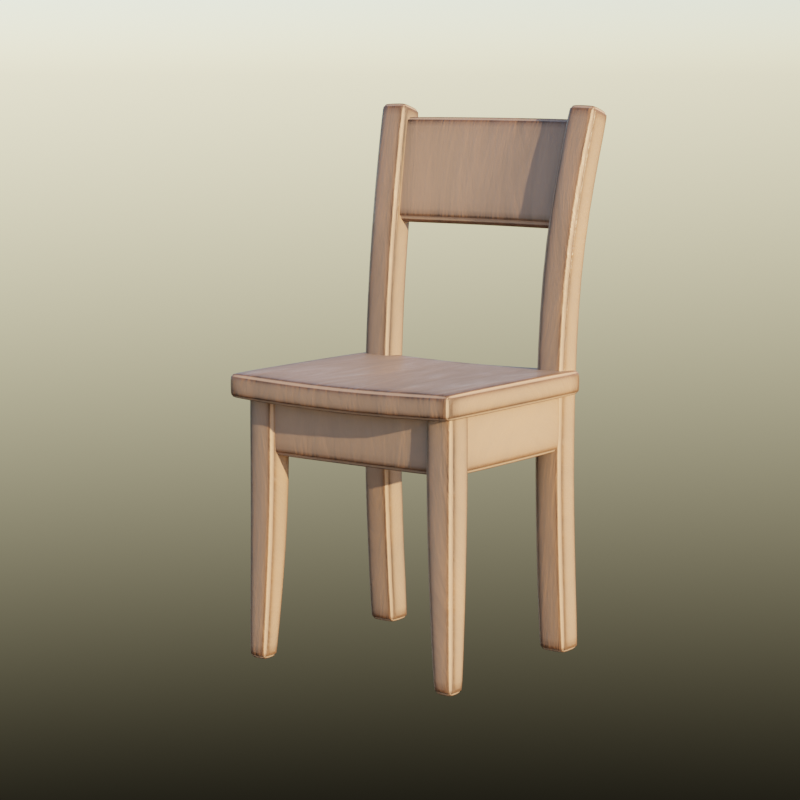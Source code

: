 # Source: clear_ver8.blend  (saved by Blender 3.4.6; exported with 4.5.12 LTS)
import bpy
from mathutils import Matrix  # noqa: F401  (used for matrix-valued properties, if any)

bpy.ops.wm.read_factory_settings(use_empty=True)
scene = bpy.context.scene
scene.name = '씬'

# ---- collections
col_collection = bpy.data.collections.new('Collection'); scene.collection.children.link(col_collection)

# ---- materials (node trees are filled in below, after node groups)
mat_x = bpy.data.materials.new('매테리얼')

# ---- material node trees
mat_x.use_nodes = True; mat_x.node_tree.nodes.clear()
_N = mat_x.node_tree.nodes; _L = mat_x.node_tree.links
n0 = _N.new('ShaderNodeOutputMaterial'); n0.name = '매테리얼 출력'; n0.location = (300, 300)
n1 = _N.new('ShaderNodeMapping'); n1.name = '맵핑'; n1.location = (-838, 251)
n1.inputs[3].default_value = (5.0, 1.0, 1.0)
n2 = _N.new('ShaderNodeTexCoord'); n2.name = '텍스처 좌표'; n2.location = (-1038, 233)
n3 = _N.new('ShaderNodeValToRGB'); n3.name = '컬러 램프'; n3.location = (-401, 187)
while len(n3.color_ramp.elements) > 1: n3.color_ramp.elements.remove(n3.color_ramp.elements[-1])
n3.color_ramp.elements[0].position = 0.347; n3.color_ramp.elements[0].color = (0.04236, 0.02213, 0.01371, 1.0)
_e = n3.color_ramp.elements.new(0.65); _e.color = (0.1753, 0.08285, 0.04658, 1.0)
n4 = _N.new('ShaderNodeValToRGB'); n4.name = '컬러 램프.001'; n4.location = (-401, -38)
while len(n4.color_ramp.elements) > 1: n4.color_ramp.elements.remove(n4.color_ramp.elements[-1])
n4.color_ramp.elements[0].position = 0.2991; n4.color_ramp.elements[0].color = (0.7387, 0.7387, 0.7387, 1.0)
_e = n4.color_ramp.elements.new(0.6224); _e.color = (0.3502, 0.3502, 0.3502, 1.0)
n5 = _N.new('ShaderNodeTexNoise'); n5.name = '노이즈 텍스처'; n5.location = (-663, 246)
n5.inputs[2].default_value = 3.0
n5.inputs[3].default_value = 15.0
n5.inputs[4].default_value = 0.7
n5.inputs[8].default_value = 0.7
n6 = _N.new('ShaderNodeBump'); n6.name = '범프'; n6.location = (-407, -319)
n6.inputs[1].default_value = 0.01
n6.inputs[2].default_value = 1.0
n7 = _N.new('ShaderNodeNewGeometry'); n7.name = '지오메트리'; n7.location = (-530, -588)
n8 = _N.new('ShaderNodeBsdfPrincipled'); n8.name = '프린시플드 BSDF.001'; n8.location = (16, -366)
n8.distribution = 'GGX'
n8.subsurface_method = 'RANDOM_WALK_SKIN'
n8.inputs[0].default_value = (0.4781, 0.3225, 0.2538, 1.0)
n8.inputs[2].default_value = 0.85
n8.inputs[3].default_value = 1.45
n8.inputs[27].default_value = (0.0, 0.0, 0.0, 1.0)
n8.inputs[28].default_value = 1.0
n9 = _N.new('ShaderNodeBsdfPrincipled'); n9.name = '프린시플드 BSDF'; n9.location = (10, 300)
n9.distribution = 'GGX'
n9.subsurface_method = 'RANDOM_WALK_SKIN'
n9.inputs[3].default_value = 1.45
n9.inputs[27].default_value = (0.0, 0.0, 0.0, 1.0)
n9.inputs[28].default_value = 1.0
n10 = _N.new('ShaderNodeMixShader'); n10.name = '조합 셰이더'; n10.location = (386, -357)
n11 = _N.new('ShaderNodeValToRGB'); n11.name = '컬러 램프.002'; n11.location = (-281, -483)
while len(n11.color_ramp.elements) > 1: n11.color_ramp.elements.remove(n11.color_ramp.elements[-1])
n11.color_ramp.elements[0].position = 0.4728; n11.color_ramp.elements[0].color = (0.0, 0.0, 0.0, 1.0)
_e = n11.color_ramp.elements.new(0.5225); _e.color = (1.0, 1.0, 1.0, 1.0)
_L.new(n1.outputs[0], n5.inputs[0])
_L.new(n2.outputs[3], n1.inputs[0])
_L.new(n5.outputs[0], n3.inputs[0])
_L.new(n3.outputs[0], n9.inputs[0])
_L.new(n5.outputs[0], n4.inputs[0])
_L.new(n4.outputs[0], n9.inputs[2])
_L.new(n5.outputs[0], n6.inputs[3])
_L.new(n6.outputs[0], n9.inputs[5])
_L.new(n7.outputs[7], n11.inputs[0])
_L.new(n8.outputs[0], n10.inputs[1])
_L.new(n9.outputs[0], n10.inputs[2])
_L.new(n10.outputs[0], n0.inputs[0])
_L.new(n11.outputs[0], n10.inputs[0])
n0.is_active_output = True

# ---- world
world_world = bpy.data.worlds.new('World'); scene.world = world_world
world_world.use_nodes = True; world_world.node_tree.nodes.clear()
_N = world_world.node_tree.nodes; _L = world_world.node_tree.links
n0 = _N.new('ShaderNodeOutputWorld'); n0.name = 'World Output'; n0.location = (300, 300)
n1 = _N.new('ShaderNodeBackground'); n1.name = 'Background'; n1.location = (10, 300)
n1.inputs[1].default_value = 0.3
n2 = _N.new('ShaderNodeTexSky'); n2.name = '하늘 텍스처'; n2.location = (-190, 271)
n3 = _N.new('ShaderNodeTexSky'); n3.name = '하늘 텍스처.001'; n3.location = (-190, 271)
n3.sun_intensity = 0.3
n3.sun_rotation = 1.745
n3.altitude = 1000.0
_L.new(n1.outputs[0], n0.inputs[0])
_L.new(n3.outputs[0], n1.inputs[0])
n0.is_active_output = True
world_world.color = (0.05088, 0.05088, 0.05088)
world_world.use_sun_shadow = False
world_world.sun_shadow_jitter_overblur = 0.0

# ---- cameras
cam_x = bpy.data.cameras.new('카메라')
cam_x.lens = 100.0

# ---- meshes
me_x = bpy.data.meshes.new('큐브')
me_x.from_pydata([(-0.2668, -0.2297, 0.5194), (-0.2669, -0.2297, 0.5745), (-0.2668, 0.2297, 0.5194), (-0.2669, 0.2297, 0.5745), (0.0, 0.2421, 0.8533), (0.0, 0.2804, 0.8407), (0.0, 0.2897, 1.067), (0.0, 0.3281, 1.055), (-0.2522, -0.1961, -0.006091), (-0.2488, -0.1928, 0.5471), (-0.2522, -0.1485, -0.006052), (-0.2488, -0.1287, 0.5471), (-0.2018, -0.1961, -0.00605), (-0.1809, -0.1928, 0.5471), (-0.2018, -0.1485, -0.006009), (-0.1809, -0.1287, 0.5471), (-0.2488, 0.1995, -0.006041), (-0.2485, 0.1768, 0.5482), (-0.2488, 0.2637, -0.006121), (-0.2485, 0.2404, 0.5483), (-0.1809, 0.1995, -0.006041), (-0.1812, 0.1768, 0.5482), (-0.1809, 0.2637, -0.006121), (-0.1812, 0.2404, 0.5483), (-0.2658, 0.2655, 1.093), (-0.2654, 0.3275, 1.075), (-0.198, 0.2657, 1.095), (-0.1976, 0.3276, 1.077), (-0.2265, 0.2599, 0.8394), (-0.2269, 0.221, 0.852), (-0.234, 0.3077, 1.054), (-0.2344, 0.2688, 1.066), (0.0, 0.2294, 0.5097), (0.0, 0.2294, 0.5643), (0.0, -0.2294, 0.5097), (0.0, -0.2294, 0.5643), (-0.2485, -0.1926, 0.2954), (-0.2485, -0.1289, 0.2955), (-0.1812, -0.1289, 0.2955), (-0.1812, -0.1926, 0.2955), (-0.2485, 0.1768, 0.2955), (-0.2485, 0.2404, 0.2954), (-0.1812, 0.2404, 0.2954), (-0.1812, 0.1768, 0.2955), (-0.1812, 0.2624, 0.8187), (-0.1812, 0.1989, 0.8245), (-0.2486, 0.199, 0.8246), (-0.2485, 0.2624, 0.8188), (0.2181, -0.1835, 0.4073), (0.2181, -0.1835, 0.5396), (0.2181, -0.1397, 0.4073), (0.2181, -0.1397, 0.5396), (0.2181, 0.1812, 0.4073), (0.2181, 0.1812, 0.5396), (0.2181, 0.2251, 0.4073), (0.2181, 0.2251, 0.5396), (0.1961, 0.2089, 0.4073), (0.1961, 0.2089, 0.5396), (0.2425, 0.2089, 0.4073), (0.2425, 0.2089, 0.5396), (0.1961, -0.1627, 0.4073), (0.1961, -0.1627, 0.5396), (0.2425, -0.1627, 0.4073), (0.2425, -0.1627, 0.5396), (0.0, -0.1399, 0.4076), (0.0, -0.1399, 0.5393), (0.0, -0.1833, 0.4076), (0.0, -0.1833, 0.5393), (0.0, 0.2248, 0.4076), (0.0, 0.2248, 0.5393), (0.0, 0.1815, 0.4076), (0.0, 0.1815, 0.5393)], [], [(0, 1, 3, 2), (30, 31, 6, 7), (34, 35, 1, 0), (33, 3, 1, 35), (36, 9, 11, 37), (37, 11, 15, 38), (38, 15, 13, 39), (39, 13, 9, 36), (10, 14, 12, 8), (15, 11, 9, 13), (40, 17, 19, 41), (41, 19, 23, 42), (42, 23, 21, 43), (43, 21, 17, 40), (18, 22, 20, 16), (45, 44, 27, 26), (27, 25, 24, 26), (47, 46, 24, 25), (46, 45, 26, 24), (44, 47, 25, 27), (28, 29, 31, 30), (5, 4, 29, 28), (6, 31, 29, 4), (30, 7, 5, 28), (2, 32, 34, 0), (2, 3, 33, 32), (12, 39, 36, 8), (14, 38, 39, 12), (10, 37, 38, 14), (8, 36, 37, 10), (20, 43, 40, 16), (22, 42, 43, 20), (18, 41, 42, 22), (16, 40, 41, 18), (23, 19, 47, 44), (17, 21, 45, 46), (19, 17, 46, 47), (21, 23, 44, 45), (64, 65, 51, 50), (50, 51, 49, 48), (64, 50, 48, 66), (68, 69, 55, 54), (54, 55, 53, 52), (68, 54, 52, 70), (56, 57, 59, 58), (58, 59, 63, 62), (62, 63, 61, 60), (60, 61, 57, 56), (58, 62, 60, 56), (63, 59, 57, 61), (51, 65, 67, 49), (48, 49, 67, 66), (55, 69, 71, 53), (52, 53, 71, 70)])
me_x.polygons.foreach_set('use_smooth', [True] * 54)
_uv = me_x.uv_layers.new(name='UV 맵')
_uv.uv.foreach_set('vector', [0.375, 0.0, 0.625, 0.0, 0.625, 0.25, 0.375, 0.25, 0.375, 0.25, 0.625, 0.25, 0.625, 0.375, 0.375, 0.375, 0.375, 0.875, 0.625, 0.875, 0.625, 1.0, 0.375, 1.0, 0.75, 0.5, 0.875, 0.5, 0.875, 0.75, 0.75, 0.75, 0.5, 0.0, 0.625, 0.0, 0.625, 0.25, 0.5, 0.25, 0.5, 0.25, 0.625, 0.25, 0.625, 0.5, 0.5, 0.5, 0.5, 0.5, 0.625, 0.5, 0.625, 0.75, 0.5, 0.75, 0.5, 0.75, 0.625, 0.75, 0.625, 1.0, 0.5, 1.0, 0.125, 0.5, 0.375, 0.5, 0.375, 0.75, 0.125, 0.75, 0.625, 0.5, 0.875, 0.5, 0.875, 0.75, 0.625, 0.75, 0.5, 0.0, 0.625, 0.0, 0.625, 0.25, 0.5, 0.25, 0.5, 0.25, 0.625, 0.25, 0.625, 0.5, 0.5, 0.5, 0.5, 0.5, 0.625, 0.5, 0.625, 0.75, 0.5, 0.75, 0.5, 0.75, 0.625, 0.75, 0.625, 1.0, 0.5, 1.0, 0.125, 0.5, 0.375, 0.5, 0.375, 0.75, 0.125, 0.75, 0.625, 0.75, 0.625, 0.5, 0.625, 0.5, 0.625, 0.75, 0.625, 0.5, 0.875, 0.5, 0.875, 0.75, 0.625, 0.75, 0.625, 0.25, 0.625, 0.0, 0.625, 0.0, 0.625, 0.25, 0.625, 1.0, 0.625, 0.75, 0.625, 0.75, 0.625, 1.0, 0.625, 0.5, 0.625, 0.25, 0.625, 0.25, 0.625, 0.5, 0.375, 0.0, 0.625, 0.0, 0.625, 0.25, 0.375, 0.25, 0.375, 0.875, 0.625, 0.875, 0.625, 1.0, 0.375, 1.0, 0.75, 0.5, 0.875, 0.5, 0.875, 0.75, 0.75, 0.75, 0.125, 0.5, 0.25, 0.5, 0.25, 0.75, 0.125, 0.75, 0.125, 0.5, 0.25, 0.5, 0.25, 0.75, 0.125, 0.75, 0.375, 0.25, 0.625, 0.25, 0.625, 0.375, 0.375, 0.375, 0.375, 0.75, 0.5, 0.75, 0.5, 1.0, 0.375, 1.0, 0.375, 0.5, 0.5, 0.5, 0.5, 0.75, 0.375, 0.75, 0.375, 0.25, 0.5, 0.25, 0.5, 0.5, 0.375, 0.5, 0.375, 0.0, 0.5, 0.0, 0.5, 0.25, 0.375, 0.25, 0.375, 0.75, 0.5, 0.75, 0.5, 1.0, 0.375, 1.0, 0.375, 0.5, 0.5, 0.5, 0.5, 0.75, 0.375, 0.75, 0.375, 0.25, 0.5, 0.25, 0.5, 0.5, 0.375, 0.5, 0.375, 0.0, 0.5, 0.0, 0.5, 0.25, 0.375, 0.25, 0.625, 0.5, 0.625, 0.25, 0.625, 0.25, 0.625, 0.5, 0.625, 1.0, 0.625, 0.75, 0.625, 0.75, 0.625, 1.0, 0.625, 0.25, 0.625, 0.0, 0.625, 0.0, 0.625, 0.25, 0.625, 0.75, 0.625, 0.5, 0.625, 0.5, 0.625, 0.75, 0.375, 0.375, 0.625, 0.375, 0.625, 0.5, 0.375, 0.5, 0.375, 0.5, 0.625, 0.5, 0.625, 0.75, 0.375, 0.75, 0.25, 0.5, 0.375, 0.5, 0.375, 0.75, 0.25, 0.75, 0.375, 0.375, 0.625, 0.375, 0.625, 0.5, 0.375, 0.5, 0.375, 0.5, 0.625, 0.5, 0.625, 0.75, 0.375, 0.75, 0.25, 0.5, 0.375, 0.5, 0.375, 0.75, 0.25, 0.75, 0.375, 0.0, 0.625, 0.0, 0.625, 0.25, 0.375, 0.25, 0.375, 0.25, 0.625, 0.25, 0.625, 0.5, 0.375, 0.5, 0.375, 0.5, 0.625, 0.5, 0.625, 0.75, 0.375, 0.75, 0.375, 0.75, 0.625, 0.75, 0.625, 1.0, 0.375, 1.0, 0.125, 0.5, 0.375, 0.5, 0.375, 0.75, 0.125, 0.75, 0.625, 0.5, 0.875, 0.5, 0.875, 0.75, 0.625, 0.75, 0.625, 0.5, 0.75, 0.5, 0.75, 0.75, 0.625, 0.75, 0.375, 0.75, 0.625, 0.75, 0.625, 0.875, 0.375, 0.875, 0.625, 0.5, 0.75, 0.5, 0.75, 0.75, 0.625, 0.75, 0.375, 0.75, 0.625, 0.75, 0.625, 0.875, 0.375, 0.875])
me_x.materials.append(mat_x)
me_x.update()

# ---- objects
ob_x = bpy.data.objects.new('큐브', me_x)
ob_x_1 = bpy.data.objects.new('카메라', cam_x)

# ---- transforms, parenting, visibility, modifiers, constraints
ob_x.location = (0.0, 0.0, 0.0)
_m = ob_x.modifiers.new('베벨', 'BEVEL')
_m.width = 0.01
_m.width_pct = 0.01
_m.segments = 4
_m.profile = 0.1
_m = ob_x.modifiers.new('미러', 'MIRROR')
_m.use_clip = True
_m = ob_x.modifiers.new('섭디비젼', 'SUBSURF')
ob_x_1.location = (2.579, -3.479, 1.146)
ob_x_1.rotation_euler = (1.426, 9.319e-10, 0.6405)

# ---- collection membership
col_collection.objects.link(ob_x)
col_collection.objects.link(ob_x_1)

# ---- scene / render settings (as saved in the file)
scene.camera = ob_x_1
scene.frame_start = 1; scene.frame_end = 250; scene.frame_set(1)
scene.render.engine = 'CYCLES'
scene.render.resolution_y = 1920
scene.cycles.samples = 256
scene.cycles.sampling_pattern = 'TABULATED_SOBOL'
scene.cycles.use_light_tree = False
scene.cycles.transparent_max_bounces = 16
scene.view_settings.view_transform = 'Filmic'
bpy.context.view_layer.update()
